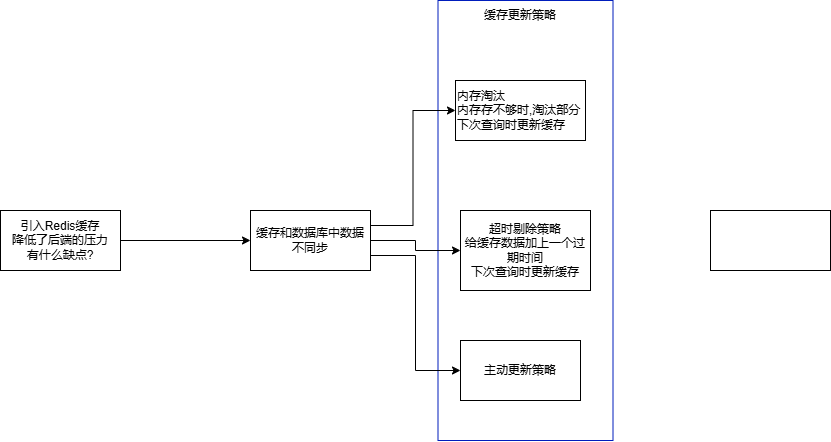

The diagram above was exported from draw.io. Its source (the exported page's mxGraphModel, read from the mxfile embedded in the PNG):
<mxGraphModel dx="1805" dy="613" grid="1" gridSize="10" guides="1" tooltips="1" connect="1" arrows="1" fold="1" page="1" pageScale="1" pageWidth="827" pageHeight="1169" math="0" shadow="0">
  <root>
    <mxCell id="0" />
    <mxCell id="1" parent="0" />
    <mxCell id="i-gAT28HYUlZT3UiMGLs-12" value="" style="rounded=0;whiteSpace=wrap;html=1;fillColor=none;fontColor=#ffffff;strokeColor=#001DBC;movable=1;resizable=1;rotatable=1;deletable=1;editable=1;locked=0;connectable=1;" vertex="1" parent="1">
      <mxGeometry x="197.5" y="40" width="175" height="440" as="geometry" />
    </mxCell>
    <mxCell id="i-gAT28HYUlZT3UiMGLs-5" style="edgeStyle=orthogonalEdgeStyle;rounded=0;orthogonalLoop=1;jettySize=auto;html=1;exitX=1;exitY=0.5;exitDx=0;exitDy=0;entryX=0;entryY=0.5;entryDx=0;entryDy=0;" edge="1" parent="1" source="i-gAT28HYUlZT3UiMGLs-1" target="i-gAT28HYUlZT3UiMGLs-2">
      <mxGeometry relative="1" as="geometry" />
    </mxCell>
    <mxCell id="i-gAT28HYUlZT3UiMGLs-1" value="引入Redis缓存&lt;div&gt;降低了后端的压力&lt;/div&gt;&lt;div&gt;有什么缺点?&lt;/div&gt;" style="whiteSpace=wrap;html=1;" vertex="1" parent="1">
      <mxGeometry x="-240" y="250" width="120" height="60" as="geometry" />
    </mxCell>
    <mxCell id="i-gAT28HYUlZT3UiMGLs-9" style="edgeStyle=orthogonalEdgeStyle;rounded=0;orthogonalLoop=1;jettySize=auto;html=1;exitX=1;exitY=0.25;exitDx=0;exitDy=0;entryX=0;entryY=0.5;entryDx=0;entryDy=0;" edge="1" parent="1" source="i-gAT28HYUlZT3UiMGLs-2" target="i-gAT28HYUlZT3UiMGLs-6">
      <mxGeometry relative="1" as="geometry" />
    </mxCell>
    <mxCell id="i-gAT28HYUlZT3UiMGLs-10" style="edgeStyle=orthogonalEdgeStyle;rounded=0;orthogonalLoop=1;jettySize=auto;html=1;exitX=1;exitY=0.5;exitDx=0;exitDy=0;entryX=0;entryY=0.5;entryDx=0;entryDy=0;" edge="1" parent="1" source="i-gAT28HYUlZT3UiMGLs-2" target="i-gAT28HYUlZT3UiMGLs-4">
      <mxGeometry relative="1" as="geometry" />
    </mxCell>
    <mxCell id="i-gAT28HYUlZT3UiMGLs-11" style="edgeStyle=orthogonalEdgeStyle;rounded=0;orthogonalLoop=1;jettySize=auto;html=1;exitX=1;exitY=0.75;exitDx=0;exitDy=0;entryX=0;entryY=0.5;entryDx=0;entryDy=0;" edge="1" parent="1" source="i-gAT28HYUlZT3UiMGLs-2" target="i-gAT28HYUlZT3UiMGLs-7">
      <mxGeometry relative="1" as="geometry" />
    </mxCell>
    <mxCell id="i-gAT28HYUlZT3UiMGLs-2" value="缓存和数据库中数据不同步" style="whiteSpace=wrap;html=1;" vertex="1" parent="1">
      <mxGeometry x="10" y="250" width="120" height="60" as="geometry" />
    </mxCell>
    <mxCell id="i-gAT28HYUlZT3UiMGLs-4" value="&lt;div&gt;超时剔除策略&lt;/div&gt;给缓存数据加上一个过期时间&lt;div&gt;下次查询时更新缓存&lt;/div&gt;" style="whiteSpace=wrap;html=1;" vertex="1" parent="1">
      <mxGeometry x="220" y="250" width="130" height="80" as="geometry" />
    </mxCell>
    <mxCell id="i-gAT28HYUlZT3UiMGLs-6" value="内存淘汰&lt;div&gt;内存存不够时,淘汰部分&lt;/div&gt;&lt;div&gt;下次查询时更新缓存&lt;/div&gt;" style="whiteSpace=wrap;html=1;align=left;" vertex="1" parent="1">
      <mxGeometry x="215" y="120" width="130" height="60" as="geometry" />
    </mxCell>
    <mxCell id="i-gAT28HYUlZT3UiMGLs-7" value="主动更新策略" style="whiteSpace=wrap;html=1;" vertex="1" parent="1">
      <mxGeometry x="220" y="380" width="120" height="60" as="geometry" />
    </mxCell>
    <mxCell id="i-gAT28HYUlZT3UiMGLs-13" value="缓存更新策略" style="text;strokeColor=none;align=center;fillColor=none;html=1;verticalAlign=middle;whiteSpace=wrap;rounded=0;" vertex="1" parent="1">
      <mxGeometry x="240" y="40" width="80" height="30" as="geometry" />
    </mxCell>
    <mxCell id="i-gAT28HYUlZT3UiMGLs-14" value="" style="whiteSpace=wrap;html=1;" vertex="1" parent="1">
      <mxGeometry x="470" y="250" width="120" height="60" as="geometry" />
    </mxCell>
  </root>
</mxGraphModel>